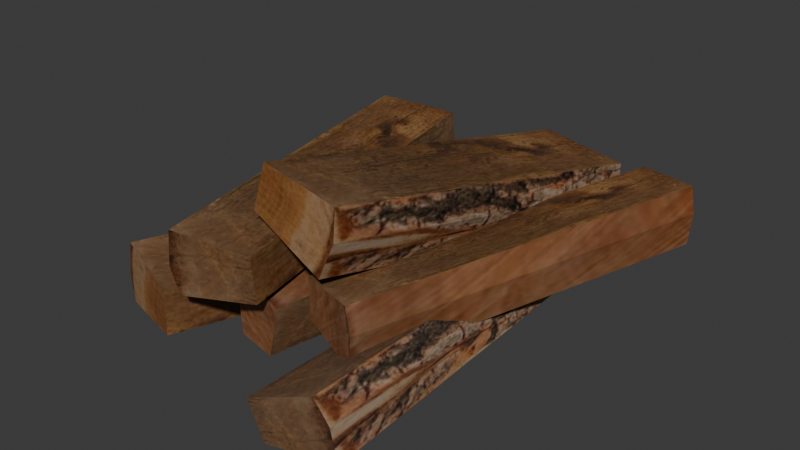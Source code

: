 # Source: Woods.blend  (saved by Blender 4.0.36; exported with 4.5.12 LTS)
import bpy
from mathutils import Matrix  # noqa: F401  (used for matrix-valued properties, if any)

bpy.ops.wm.read_factory_settings(use_empty=True)
scene = bpy.context.scene
scene.name = 'Scene'

# ---- collections
col_collection = bpy.data.collections.new('Collection'); scene.collection.children.link(col_collection)

# ---- images (referenced by path relative to the original .blend; pixels are not part of the script)
import os
ASSET_DIR = os.environ.get("B2B_ASSET_DIR", "")  # directory of the original .blend (textures are referenced by path, not embedded)
HERE = os.path.dirname(os.path.abspath(__file__))  # packed textures are extracted next to this script under _unpacked/

def load_image(name, relpath, width, height, colorspace="sRGB"):
    """Load a texture the original file referenced (path relative to the .blend, or extracted next to this script)."""
    p = next((c for c in (os.path.join(HERE, relpath), os.path.join(ASSET_DIR, relpath)) if relpath and os.path.exists(c)), "")
    if p:
        img = bpy.data.images.load(p, check_existing=True)
        img.name = name
    else:  # same state as the original file: an image datablock whose file is absent (Cycles renders it pink)
        img = bpy.data.images.new(name, width, height)
        img.source = "FILE"
        img.filepath = "//" + (relpath or name)
    img.colorspace_settings.name = colorspace
    return img
img_woods = load_image('WOODS', '_unpacked/WOODS.b1b7757e.png', 500, 500, 'sRGB')

# ---- materials (node trees are filled in below, after node groups)
mat_103 = bpy.data.materials.new('材质.103')
mat_103.use_transparent_shadow = False
mat_101 = bpy.data.materials.new('材质.101')
mat_101.use_transparent_shadow = False
mat_102 = bpy.data.materials.new('材质.102')
mat_102.use_transparent_shadow = False
mat_104 = bpy.data.materials.new('材质.104')
mat_104.use_transparent_shadow = False
mat_105 = bpy.data.materials.new('材质.105')
mat_105.use_transparent_shadow = False
mat_106 = bpy.data.materials.new('材质.106')
mat_106.use_transparent_shadow = False

# ---- material node trees
mat_103.use_nodes = True; mat_103.node_tree.nodes.clear()
_N = mat_103.node_tree.nodes; _L = mat_103.node_tree.links
n0 = _N.new('ShaderNodeOutputMaterial'); n0.name = '材质输出'; n0.location = (678, 300)
n1 = _N.new('ShaderNodeTexImage'); n1.name = '图像纹理'; n1.location = (-200, 295)
n1.image = img_woods
n2 = _N.new('ShaderNodeBsdfPrincipled'); n2.name = '原理化BSDF'; n2.location = (97, 298)
n2.inputs[2].default_value = 1.0
n2.inputs[3].default_value = 1.45
_L.new(n1.outputs[0], n2.inputs[0])
_L.new(n2.outputs[0], n0.inputs[0])
n0.is_active_output = True
mat_101.use_nodes = True; mat_101.node_tree.nodes.clear()
_N = mat_101.node_tree.nodes; _L = mat_101.node_tree.links
n0 = _N.new('ShaderNodeBsdfPrincipled'); n0.name = '原理化BSDF'; n0.location = (10, 300)
n0.inputs[3].default_value = 1.45
n1 = _N.new('ShaderNodeOutputMaterial'); n1.name = '材质输出'; n1.location = (300, 300)
n2 = _N.new('ShaderNodeTexImage'); n2.name = '图像纹理'; n2.location = (-280, 271)
n2.image = img_woods
_L.new(n0.outputs[0], n1.inputs[0])
_L.new(n2.outputs[0], n0.inputs[0])
n1.is_active_output = True
mat_102.use_nodes = True; mat_102.node_tree.nodes.clear()
_N = mat_102.node_tree.nodes; _L = mat_102.node_tree.links
n0 = _N.new('ShaderNodeBsdfPrincipled'); n0.name = '原理化BSDF'; n0.location = (10, 300)
n0.inputs[3].default_value = 1.45
n1 = _N.new('ShaderNodeOutputMaterial'); n1.name = '材质输出'; n1.location = (300, 300)
n2 = _N.new('ShaderNodeTexImage'); n2.name = '图像纹理'; n2.location = (-280, 271)
n2.image = img_woods
_L.new(n0.outputs[0], n1.inputs[0])
_L.new(n2.outputs[0], n0.inputs[0])
n1.is_active_output = True
mat_104.use_nodes = True; mat_104.node_tree.nodes.clear()
_N = mat_104.node_tree.nodes; _L = mat_104.node_tree.links
n0 = _N.new('ShaderNodeBsdfPrincipled'); n0.name = '原理化BSDF'; n0.location = (10, 300)
n0.inputs[3].default_value = 1.45
n1 = _N.new('ShaderNodeOutputMaterial'); n1.name = '材质输出'; n1.location = (300, 300)
n2 = _N.new('ShaderNodeTexImage'); n2.name = '图像纹理'; n2.location = (-280, 271)
n2.image = img_woods
_L.new(n0.outputs[0], n1.inputs[0])
_L.new(n2.outputs[0], n0.inputs[0])
n1.is_active_output = True
mat_105.use_nodes = True; mat_105.node_tree.nodes.clear()
_N = mat_105.node_tree.nodes; _L = mat_105.node_tree.links
n0 = _N.new('ShaderNodeBsdfPrincipled'); n0.name = '原理化BSDF'; n0.location = (10, 300)
n0.inputs[3].default_value = 1.45
n1 = _N.new('ShaderNodeOutputMaterial'); n1.name = '材质输出'; n1.location = (300, 300)
n2 = _N.new('ShaderNodeTexImage'); n2.name = '图像纹理'; n2.location = (-280, 271)
n2.image = img_woods
_L.new(n0.outputs[0], n1.inputs[0])
_L.new(n2.outputs[0], n0.inputs[0])
n1.is_active_output = True
mat_106.use_nodes = True; mat_106.node_tree.nodes.clear()
_N = mat_106.node_tree.nodes; _L = mat_106.node_tree.links
n0 = _N.new('ShaderNodeBsdfPrincipled'); n0.name = '原理化BSDF'; n0.location = (10, 300)
n0.inputs[3].default_value = 1.45
n1 = _N.new('ShaderNodeOutputMaterial'); n1.name = '材质输出'; n1.location = (300, 300)
n2 = _N.new('ShaderNodeTexImage'); n2.name = '图像纹理'; n2.location = (-280, 271)
n2.image = img_woods
_L.new(n0.outputs[0], n1.inputs[0])
_L.new(n2.outputs[0], n0.inputs[0])
n1.is_active_output = True

# ---- world
world_world = bpy.data.worlds.new('World'); scene.world = world_world
world_world.use_nodes = True; world_world.node_tree.nodes.clear()
_N = world_world.node_tree.nodes; _L = world_world.node_tree.links
n0 = _N.new('ShaderNodeOutputWorld'); n0.name = 'World Output'; n0.location = (300, 300)
n1 = _N.new('ShaderNodeBackground'); n1.name = 'Background'; n1.location = (10, 300)
n1.inputs[0].default_value = (0.05088, 0.05088, 0.05088, 1.0)
_L.new(n1.outputs[0], n0.inputs[0])
n0.is_active_output = True
world_world.color = (0.05088, 0.05088, 0.05088)
world_world.use_sun_shadow = False
world_world.sun_shadow_jitter_overblur = 0.0

# ---- meshes
me_053 = bpy.data.meshes.new('立方体.053')
me_053.from_pydata([(1.138, -2.779, 0.7816), (1.348, -2.75, 0.2273), (1.123, 1.901, 0.775), (1.286, 1.923, 0.3444), (0.4207, -2.765, 0.4128), (0.5683, -2.744, 0.02315), (0.5652, 1.912, 0.4885), (0.6799, 1.927, 0.1859), (1.286, -2.767, 0.5624), (1.238, 1.91, 0.6047), (0.6234, 1.92, 0.3349), (0.4956, -2.754, 0.215), (-1.693, -1.933, 0.1703), (-1.685, -1.903, 0.8028), (-0.619, 2.793, 0.02866), (-0.6106, 2.823, 0.6612), (-0.9394, -2.277, 0.2287), (-0.9335, -2.256, 0.6733), (0.1348, 2.448, 0.08708), (0.1407, 2.47, 0.5317), (-1.747, -1.893, 0.4479), (-0.6724, 2.833, 0.3062), (0.1378, 2.459, 0.3127), (-0.9364, -2.267, 0.4544), (-0.4888, -1.664, 0.8074), (0.09551, -1.821, 0.7842), (0.131, 3.0, 0.8092), (0.7153, 2.842, 0.786), (-0.4521, -1.673, 0.241), (-0.04136, -1.784, 0.2247), (0.1677, 2.991, 0.2427), (0.5785, 2.88, 0.2264), (-0.2311, -1.733, 0.84), (0.3887, 2.931, 0.8418), (0.3762, 2.934, 0.2344), (-0.2436, -1.729, 0.2327), (-0.6917, -2.292, 0.756), (-0.7475, -2.303, 1.386), (-1.387, 2.675, 0.7308), (-1.442, 2.665, 1.361), (0.066, -2.076, 0.8945), (0.02681, -2.083, 1.337), (-0.6289, 2.891, 0.8693), (-0.6681, 2.884, 1.312), (-0.774, -2.313, 1.026), (-1.469, 2.654, 1.001), (-0.6488, 2.888, 1.094), (0.04611, -2.08, 1.119), (0.8641, -1.856, 1.14), (0.8715, -1.822, 0.5131), (2.015, 2.833, 1.297), (2.022, 2.867, 0.6708), (0.2754, -1.559, 1.081), (0.2806, -1.535, 0.6403), (1.426, 3.13, 1.239), (1.432, 3.154, 0.798), (0.912, -1.863, 0.8648), (2.063, 2.826, 1.022), (1.429, 3.142, 1.015), (0.278, -1.547, 0.8572), (0.6753, -1.68, 1.896), (0.578, -1.821, 1.255), (1.206, 3.089, 1.217), (1.109, 2.948, 0.577), (-0.2292, -1.459, 1.96), (-0.2976, -1.559, 1.51), (0.3015, 3.31, 1.281), (0.2331, 3.211, 0.8312), (0.7005, -1.759, 1.605), (1.231, 3.01, 0.927), (0.2668, 3.259, 1.053), (-0.2639, -1.51, 1.731)], [], [(8, 1, 3, 9), (9, 3, 7, 10), (10, 7, 5, 11), (11, 5, 1, 8), (2, 6, 4, 0), (7, 3, 1, 5), (4, 11, 8, 0), (6, 10, 11, 4), (2, 9, 10, 6), (0, 8, 9, 2), (20, 13, 15, 21), (21, 15, 19, 22), (22, 19, 17, 23), (23, 17, 13, 20), (14, 18, 16, 12), (19, 15, 13, 17), (16, 23, 20, 12), (18, 22, 23, 16), (14, 21, 22, 18), (12, 20, 21, 14), (32, 25, 27, 33), (33, 27, 31, 34), (34, 31, 29, 35), (35, 29, 25, 32), (26, 30, 28, 24), (31, 27, 25, 29), (28, 35, 32, 24), (30, 34, 35, 28), (26, 33, 34, 30), (24, 32, 33, 26), (44, 37, 39, 45), (45, 39, 43, 46), (46, 43, 41, 47), (47, 41, 37, 44), (38, 42, 40, 36), (43, 39, 37, 41), (40, 47, 44, 36), (42, 46, 47, 40), (38, 45, 46, 42), (36, 44, 45, 38), (56, 49, 51, 57), (57, 51, 55, 58), (58, 55, 53, 59), (59, 53, 49, 56), (50, 54, 52, 48), (55, 51, 49, 53), (52, 59, 56, 48), (54, 58, 59, 52), (50, 57, 58, 54), (48, 56, 57, 50), (68, 61, 63, 69), (69, 63, 67, 70), (70, 67, 65, 71), (71, 65, 61, 68), (62, 66, 64, 60), (67, 63, 61, 65), (64, 71, 68, 60), (66, 70, 71, 64), (62, 69, 70, 66), (60, 68, 69, 62)])
me_053.polygons.foreach_set('material_index', [0, 0, 0, 0, 0, 0, 0, 0, 0, 0, 1, 1, 1, 1, 1, 1, 1, 1, 1, 1, 2, 2, 2, 2, 2, 2, 2, 2, 2, 2, 3, 3, 3, 3, 3, 3, 3, 3, 3, 3, 4, 4, 4, 4, 4, 4, 4, 4, 4, 4, 5, 5, 5, 5, 5, 5, 5, 5, 5, 5])
_uv = me_053.uv_layers.new(name='UV 贴图')
_uv.uv.foreach_set('vector', [0.6449, 0.6466, 0.6449, 0.7567, 0.008661, 0.7567, 0.008661, 0.6466, 0.9201, 0.8764, 0.9161, 0.9282, 0.7937, 0.9219, 0.7906, 0.8906, 0.8529, 0.9097, 0.8529, 0.9317, 0.4788, 0.9317, 0.4788, 0.9097, 0.7946, 0.887, 0.7946, 0.8566, 0.9113, 0.8389, 0.9201, 0.8882, 0.4372, 0.9343, 0.4372, 0.8327, 0.8849, 0.8327, 0.8849, 0.9343, 0.4372, 0.8327, 0.4372, 0.9343, 0.8849, 0.9343, 0.8849, 0.8327, 0.7946, 0.9183, 0.7946, 0.887, 0.9201, 0.8882, 0.9113, 0.9266, 0.8529, 0.8869, 0.8529, 0.9097, 0.4788, 0.9097, 0.4788, 0.8869, 0.907, 0.8376, 0.9201, 0.8764, 0.7906, 0.8906, 0.7874, 0.8583, 0.6449, 0.5605, 0.6449, 0.6466, 0.008661, 0.6466, 0.008661, 0.5605, 0.6449, 0.6466, 0.6449, 0.7567, 0.008661, 0.7567, 0.008661, 0.6466, 0.3036, 0.9317, 0.2975, 0.9927, 0.1533, 0.9821, 0.1504, 0.945, 0.8529, 0.9097, 0.8529, 0.9317, 0.4788, 0.9317, 0.4788, 0.9097, 0.1367, 0.9416, 0.1367, 0.901, 0.2928, 0.8774, 0.3046, 0.9432, 0.4372, 0.9343, 0.4372, 0.8327, 0.8849, 0.8327, 0.8849, 0.9343, 0.4372, 0.8327, 0.4372, 0.9343, 0.8849, 0.9343, 0.8849, 0.8327, 0.1367, 0.9835, 0.1367, 0.9416, 0.3046, 0.9432, 0.2928, 0.9947, 0.8529, 0.8869, 0.8529, 0.9097, 0.4788, 0.9097, 0.4788, 0.8869, 0.2892, 0.8856, 0.3036, 0.9317, 0.1504, 0.945, 0.1475, 0.9067, 0.6449, 0.5605, 0.6449, 0.6466, 0.008661, 0.6466, 0.008661, 0.5605, 0.2719, 0.8143, 0.2719, 0.8611, 0.001974, 0.8611, 0.001974, 0.8143, 0.2307, 0.8156, 0.2209, 0.8697, 0.09271, 0.8499, 0.09279, 0.8165, 0.8529, 0.9097, 0.8529, 0.9317, 0.4788, 0.9317, 0.4788, 0.9097, 0.1286, 0.8238, 0.1286, 0.7878, 0.267, 0.7669, 0.2775, 0.8253, 0.4372, 0.9343, 0.4372, 0.8327, 0.8849, 0.8327, 0.8849, 0.9343, 0.4372, 0.8327, 0.4372, 0.9343, 0.8849, 0.9343, 0.8849, 0.8327, 0.1286, 0.8609, 0.1286, 0.8238, 0.2775, 0.8253, 0.267, 0.8709, 0.8529, 0.8869, 0.8529, 0.9097, 0.4788, 0.9097, 0.4788, 0.8869, 0.2211, 0.7733, 0.2307, 0.8156, 0.09279, 0.8165, 0.09288, 0.7821, 0.2719, 0.7778, 0.2719, 0.8143, 0.001974, 0.8143, 0.001974, 0.7778, 0.6449, 0.6466, 0.6449, 0.7567, 0.008661, 0.7567, 0.008661, 0.6466, 0.9201, 0.8764, 0.9161, 0.9282, 0.7937, 0.9219, 0.7906, 0.8906, 0.8529, 0.9097, 0.8529, 0.9317, 0.4788, 0.9317, 0.4788, 0.9097, 0.7946, 0.887, 0.7946, 0.8566, 0.9113, 0.8389, 0.9201, 0.8882, 0.4372, 0.9343, 0.4372, 0.8327, 0.8849, 0.8327, 0.8849, 0.9343, 0.4372, 0.8327, 0.4372, 0.9343, 0.8849, 0.9343, 0.8849, 0.8327, 0.7946, 0.9183, 0.7946, 0.887, 0.9201, 0.8882, 0.9113, 0.9266, 0.8529, 0.8869, 0.8529, 0.9097, 0.4788, 0.9097, 0.4788, 0.8869, 0.907, 0.8376, 0.9201, 0.8764, 0.7906, 0.8906, 0.7874, 0.8583, 0.6449, 0.5605, 0.6449, 0.6466, 0.008661, 0.6466, 0.008661, 0.5605, 0.2719, 0.8143, 0.2719, 0.8611, 0.001974, 0.8611, 0.001974, 0.8143, 0.2307, 0.8156, 0.2209, 0.8697, 0.09271, 0.8499, 0.09279, 0.8165, 0.8529, 0.9097, 0.8529, 0.9317, 0.4788, 0.9317, 0.4788, 0.9097, 0.1286, 0.8238, 0.1286, 0.7878, 0.267, 0.7669, 0.2775, 0.8253, 0.4372, 0.9343, 0.4372, 0.8327, 0.8849, 0.8327, 0.8849, 0.9343, 0.4372, 0.8327, 0.4372, 0.9343, 0.8849, 0.9343, 0.8849, 0.8327, 0.1286, 0.8609, 0.1286, 0.8238, 0.2775, 0.8253, 0.267, 0.8709, 0.8529, 0.8869, 0.8529, 0.9097, 0.4788, 0.9097, 0.4788, 0.8869, 0.2211, 0.7733, 0.2307, 0.8156, 0.09279, 0.8165, 0.09288, 0.7821, 0.2719, 0.7778, 0.2719, 0.8143, 0.001974, 0.8143, 0.001974, 0.7778, 0.6449, 0.6466, 0.6449, 0.7567, 0.008661, 0.7567, 0.008661, 0.6466, 0.3036, 0.9317, 0.2975, 0.9927, 0.1533, 0.9821, 0.1504, 0.945, 0.8529, 0.9097, 0.8529, 0.9317, 0.4788, 0.9317, 0.4788, 0.9097, 0.1367, 0.9416, 0.1367, 0.901, 0.2928, 0.8774, 0.3046, 0.9432, 0.4372, 0.9343, 0.4372, 0.8327, 0.8849, 0.8327, 0.8849, 0.9343, 0.4372, 0.8327, 0.4372, 0.9343, 0.8849, 0.9343, 0.8849, 0.8327, 0.1367, 0.9835, 0.1367, 0.9416, 0.3046, 0.9432, 0.2928, 0.9947, 0.8529, 0.8869, 0.8529, 0.9097, 0.4788, 0.9097, 0.4788, 0.8869, 0.2892, 0.8856, 0.3036, 0.9317, 0.1504, 0.945, 0.1475, 0.9067, 0.6449, 0.5605, 0.6449, 0.6466, 0.008661, 0.6466, 0.008661, 0.5605])
me_053.materials.append(mat_103)
me_053.materials.append(mat_101)
me_053.materials.append(mat_102)
me_053.materials.append(mat_104)
me_053.materials.append(mat_105)
me_053.materials.append(mat_106)
me_053.update()

# ---- objects
ob_woods = bpy.data.objects.new('woods', me_053)

# ---- transforms, parenting, visibility, modifiers, constraints
ob_woods.location = (0.0, 0.0, 0.0)
ob_woods.rotation_euler = (-3.142, 3.142, 3.142)
ob_woods.scale = (0.3667, 0.2574, 0.3448)

# ---- collection membership
col_collection.objects.link(ob_woods)

# ---- scene / render settings (as saved in the file)
scene.frame_start = 1; scene.frame_end = 250; scene.frame_set(1)
scene.render.engine = 'BLENDER_EEVEE_NEXT'
scene.cycles.sampling_pattern = 'TABULATED_SOBOL'
bpy.context.view_layer.update()

# ---- added for rendering (the .blend has no active camera and no usable light): camera, sun
cam_auto = bpy.data.cameras.new('AutoCamera')
cam_auto.lens = 50.0
cam_auto.sensor_width = 36.0
cam_auto.clip_end = 1000.0
ob_auto_camera = bpy.data.objects.new('AutoCamera', cam_auto)
scene.collection.objects.link(ob_auto_camera)
ob_auto_camera.location = (2.09648, -2.37778, 1.97262)
ob_auto_camera.rotation_euler = (1.09748, -7.21219e-08, 0.694738)
scene.camera = ob_auto_camera
light_auto_sun = bpy.data.lights.new('AutoSun', 'SUN')
light_auto_sun.energy = 3.0
light_auto_sun.angle = 0.0523599
ob_auto_sun = bpy.data.objects.new('AutoSun', light_auto_sun)
scene.collection.objects.link(ob_auto_sun)
ob_auto_sun.rotation_euler = (0.872665, 0.174533, 0.523599)
bpy.context.view_layer.update()
